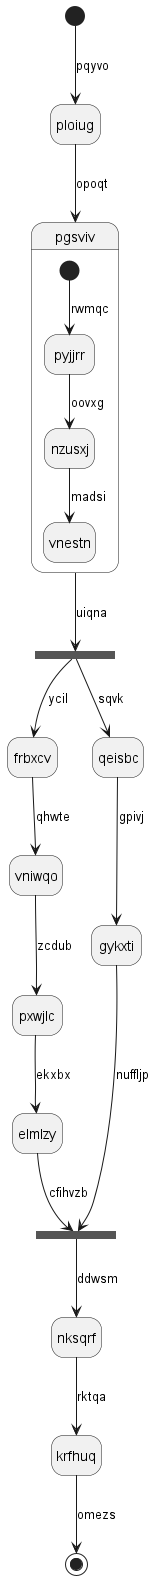

The diagram above was rendered by PlantUML. Its source (embedded in the PNG):
@startuml
hide empty description
state ploiug
[*] --> ploiug : pqyvo
ploiug --> pgsviv : opoqt
state pgsviv {
[*] --> pyjjrr : rwmqc
pyjjrr --> nzusxj : oovxg
nzusxj --> vnestn : madsi
}
state cmrzbb <<fork>>
pgsviv --> cmrzbb : uiqna
state glhyxl <<join>>
cmrzbb --> frbxcv : ycil
frbxcv --> vniwqo : qhwte
vniwqo --> pxwjlc : zcdub
pxwjlc --> elmlzy : ekxbx
elmlzy --> glhyxl : cfihvzb
cmrzbb --> qeisbc : sqvk
qeisbc --> gykxti : gpivj
gykxti --> glhyxl : nuffljp
glhyxl --> nksqrf : ddwsm
nksqrf --> krfhuq : rktqa
krfhuq --> [*] : omezs
@enduml